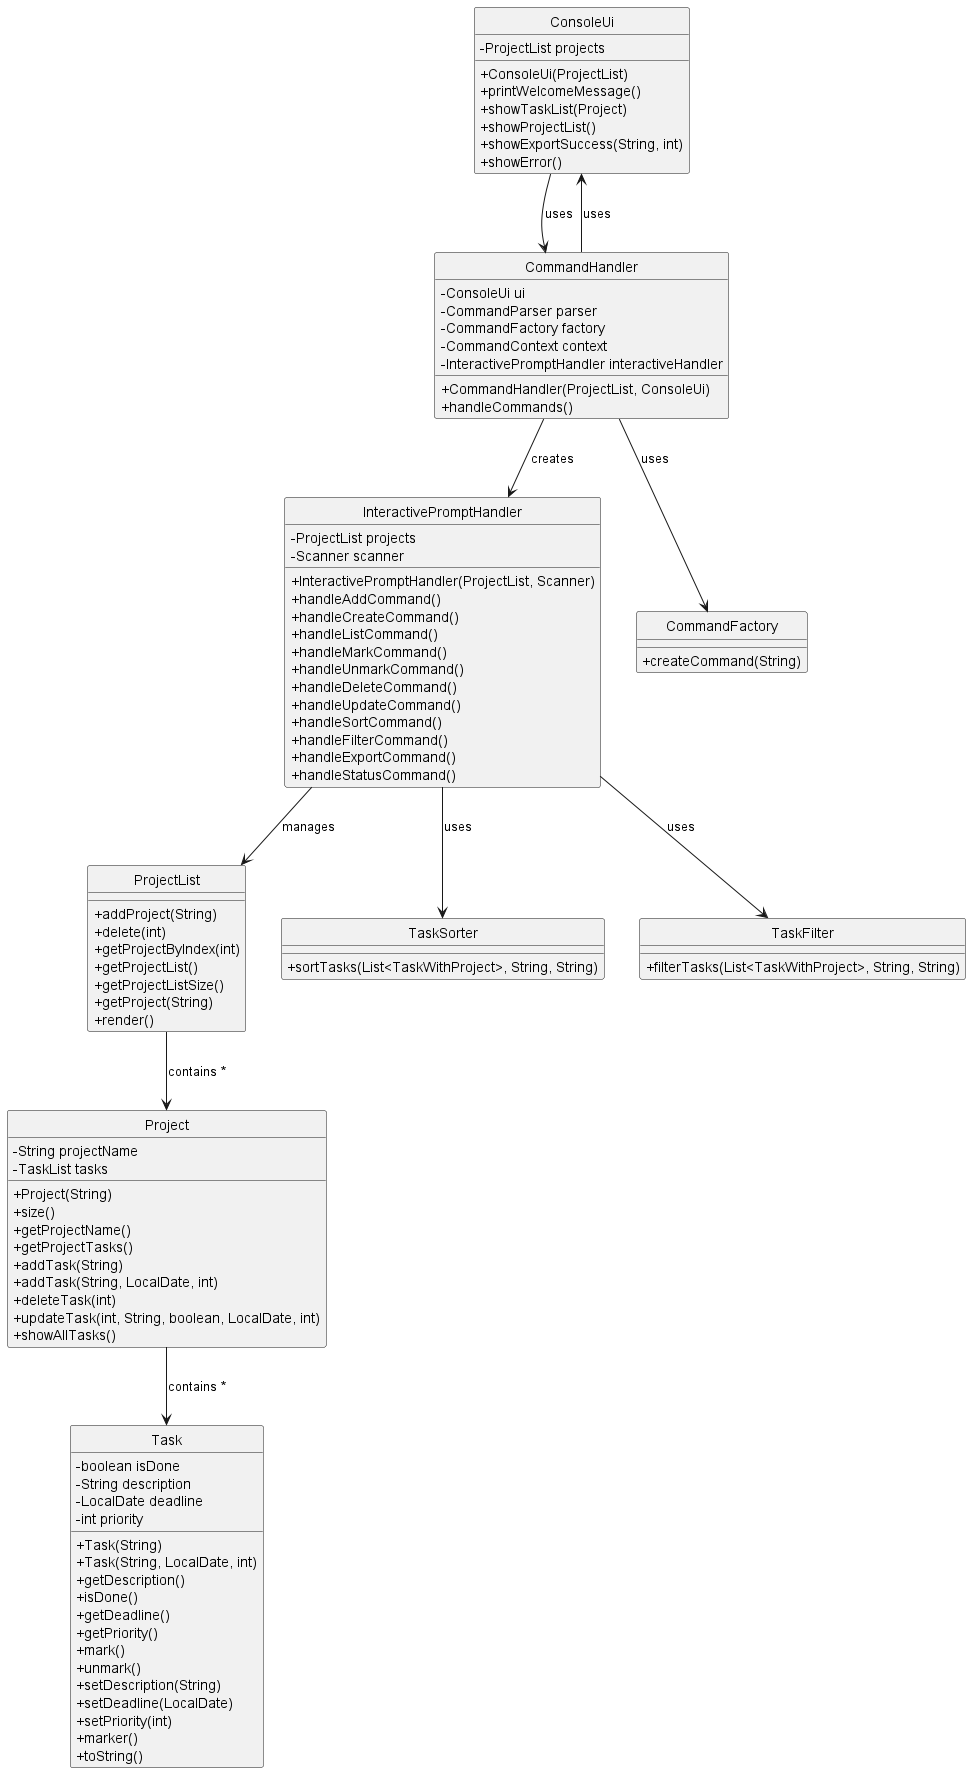

The diagram above was rendered by PlantUML. Its source (embedded in the PNG):
@startuml Architecture Diagram

skinparam classAttributeIconSize 0
skinparam shadowing false
skinparam monochrome true
hide circle

class ConsoleUi {
    -ProjectList projects
    +ConsoleUi(ProjectList)
    +printWelcomeMessage()
    +showTaskList(Project)
    +showProjectList()
    +showExportSuccess(String, int)
    +showError()
}

class CommandHandler {
    -ConsoleUi ui
    -CommandParser parser
    -CommandFactory factory
    -CommandContext context
    -InteractivePromptHandler interactiveHandler
    +CommandHandler(ProjectList, ConsoleUi)
    +handleCommands()
}

class InteractivePromptHandler {
    -ProjectList projects
    -Scanner scanner
    +InteractivePromptHandler(ProjectList, Scanner)
    +handleAddCommand()
    +handleCreateCommand()
    +handleListCommand()
    +handleMarkCommand()
    +handleUnmarkCommand()
    +handleDeleteCommand()
    +handleUpdateCommand()
    +handleSortCommand()
    +handleFilterCommand()
    +handleExportCommand()
    +handleStatusCommand()
}

class CommandFactory {
    +createCommand(String)
}

class ProjectList {
    +addProject(String)
    +delete(int)
    +getProjectByIndex(int)
    +getProjectList()
    +getProjectListSize()
    +getProject(String)
    +render()
}

class Project {
    -String projectName
    -TaskList tasks
    +Project(String)
    +size()
    +getProjectName()
    +getProjectTasks()
    +addTask(String)
    +addTask(String, LocalDate, int)
    +deleteTask(int)
    +updateTask(int, String, boolean, LocalDate, int)
    +showAllTasks()
}

class Task {
    -boolean isDone
    -String description
    -LocalDate deadline
    -int priority
    +Task(String)
    +Task(String, LocalDate, int)
    +getDescription()
    +isDone()
    +getDeadline()
    +getPriority()
    +mark()
    +unmark()
    +setDescription(String)
    +setDeadline(LocalDate)
    +setPriority(int)
    +marker()
    +toString()
}

class TaskSorter {
    +sortTasks(List<TaskWithProject>, String, String)
}

class TaskFilter {
    +filterTasks(List<TaskWithProject>, String, String)
}

ConsoleUi --> CommandHandler : uses
CommandHandler --> InteractivePromptHandler : creates
CommandHandler --> CommandFactory : uses
CommandHandler --> ConsoleUi : uses
InteractivePromptHandler --> ProjectList : manages
InteractivePromptHandler --> TaskSorter : uses
InteractivePromptHandler --> TaskFilter : uses
ProjectList --> Project : contains *
Project --> Task : contains *
@enduml